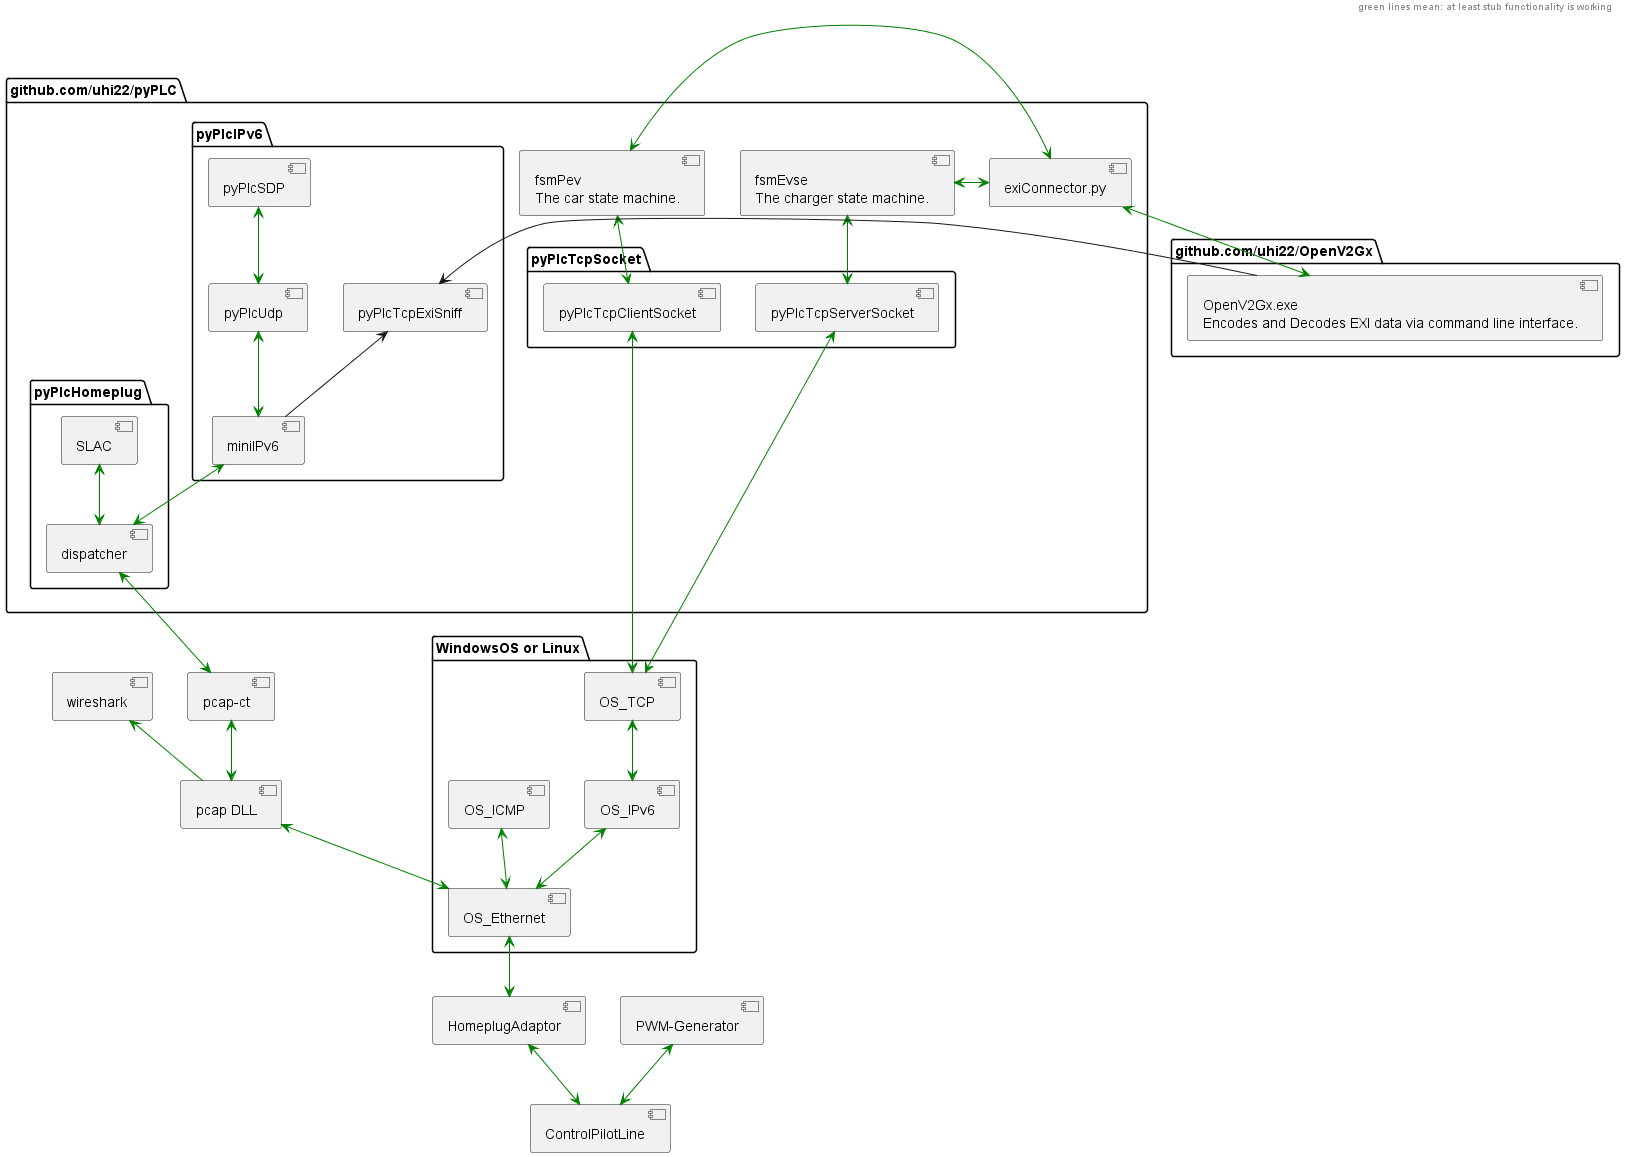

The diagram above was rendered by PlantUML. Its source (embedded in the PNG):
@startuml

header
green lines mean: at least stub functionality is working
endheader

package "github.com/uhi22/pyPLC" {
	package "pyPlcIPv6" {
		[miniIPv6]
		[pyPlcUdp]
		[pyPlcSDP]
		[pyPlcTcpExiSniff]
	}

	package "pyPlcHomeplug" {
		[dispatcher]
		[SLAC]
	}
	
	[fsmEvse \nThe charger state machine.] as fsmEvse
	[fsmPev \nThe car state machine.] as fsmPev
	[exiConnector.py] as exiConnector

	package "pyPlcTcpSocket" {
		[pyPlcTcpServerSocket]
		[pyPlcTcpClientSocket]
	}
	
}

[ControlPilotLine]
[HomeplugAdaptor]
[pcap DLL] as pcap
[wireshark]

package "github.com/uhi22/OpenV2Gx" {
	[OpenV2Gx.exe \nEncodes and Decodes EXI data via command line interface.] as dec
}

package "WindowsOS or Linux" {
  [OS_Ethernet]
  [OS_IPv6]
  [OS_TCP]
  [OS_ICMP]
}

[ControlPilotLine] <-[#green]up-> [HomeplugAdaptor]
[ControlPilotLine] <-[#green]up-> [PWM-Generator]
[HomeplugAdaptor] <-[#green]up-> [OS_Ethernet]
[OS_Ethernet] <-[#green]up-> [pcap]
[OS_Ethernet] <-[#green]up-> [OS_IPv6]
[OS_Ethernet] <-[#green]up-> [OS_ICMP]
[OS_IPv6] <-[#green]up-> [OS_TCP]

[pcap] <-[#green]up-> [pcap-ct]
[pcap] -[#green]up-> [wireshark]
[pcap-ct] <-[#green]up-> [dispatcher]
[dispatcher] <-[#green]up-> [SLAC]
[dispatcher] <-[#green]up-> [miniIPv6]
[miniIPv6] <-[#green]up-> [pyPlcUdp]
[miniIPv6] -up-> [pyPlcTcpExiSniff]
[pyPlcUdp] <-[#green]up-> [pyPlcSDP]
[OS_TCP] <-[#green]up-> [pyPlcTcpServerSocket]
[OS_TCP] <-[#green]up-> [pyPlcTcpClientSocket]
[pyPlcTcpServerSocket] <-[#green]up-> [fsmEvse]
[pyPlcTcpClientSocket] <-[#green]up-> [fsmPev]
[fsmEvse] <-[#green]r-> [exiConnector]
[fsmPev] <-[#green]r-> [exiConnector]
[dec] <-[#green]up-> [exiConnector]
[dec] -l-> [pyPlcTcpExiSniff] 
@enduml